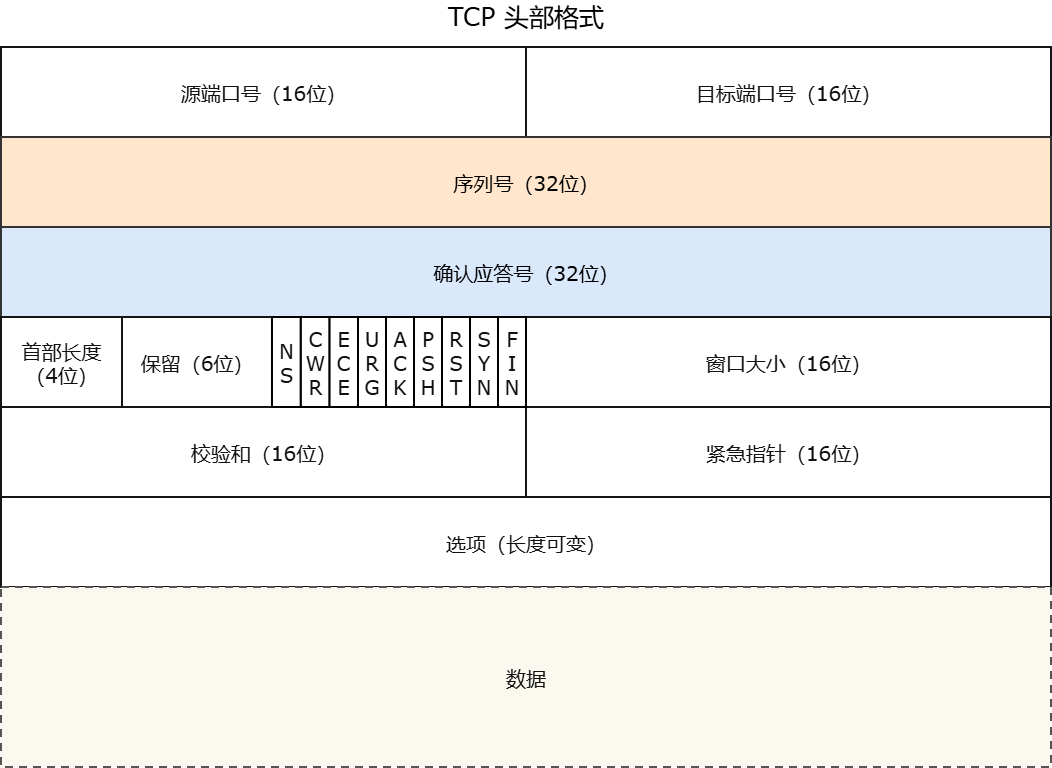

The diagram above was exported from draw.io. Its source (the exported page's mxGraphModel, read from the mxfile embedded in the PNG):
<mxGraphModel dx="1415" dy="853" grid="1" gridSize="1" guides="1" tooltips="1" connect="1" arrows="1" fold="1" page="1" pageScale="1" pageWidth="827" pageHeight="1169" math="0" shadow="0">
  <root>
    <mxCell id="0" />
    <mxCell id="1" parent="0" />
    <mxCell id="KpOz9XUn-IUMbLeQG_Kp-2" parent="1" style="rounded=0;whiteSpace=wrap;html=0;align=center;verticalAlign=middle;fontFamily=Verdana;fontSize=20;fontStyle=0;fontColor=#111111;strokeColor=#151515;strokeWidth=2;fillColor=#FFFFFF;spacing=0;" value="源端口号（16位）" vertex="1">
      <mxGeometry height="90" width="525" x="200" y="207" as="geometry" />
    </mxCell>
    <mxCell id="KpOz9XUn-IUMbLeQG_Kp-3" parent="1" style="rounded=0;whiteSpace=wrap;html=0;align=center;verticalAlign=middle;fontFamily=Verdana;fontSize=20;fontStyle=0;fontColor=#111111;strokeColor=#151515;strokeWidth=2;fillColor=#FFFFFF;spacing=0;" value="目标端口号（16位）" vertex="1">
      <mxGeometry height="90" width="525" x="725" y="207" as="geometry" />
    </mxCell>
    <mxCell id="KpOz9XUn-IUMbLeQG_Kp-4" parent="1" style="rounded=0;whiteSpace=wrap;html=0;align=center;verticalAlign=middle;fontFamily=Verdana;fontSize=20;fontStyle=0;strokeColor=#333333;strokeWidth=2;fillColor=#ffe6cc;spacing=0;" value="序列号（32位）" vertex="1">
      <mxGeometry height="90" width="1050" x="200" y="297" as="geometry" />
    </mxCell>
    <mxCell id="KpOz9XUn-IUMbLeQG_Kp-5" parent="1" style="rounded=0;whiteSpace=wrap;html=0;align=center;verticalAlign=middle;fontFamily=Verdana;fontSize=20;fontStyle=0;strokeColor=#333333;strokeWidth=2;fillColor=#dae8fc;spacing=0;" value="确认应答号（32位）" vertex="1">
      <mxGeometry height="90" width="1050" x="200" y="387" as="geometry" />
    </mxCell>
    <mxCell id="KpOz9XUn-IUMbLeQG_Kp-6" parent="1" style="rounded=0;whiteSpace=wrap;html=0;align=center;verticalAlign=middle;fontFamily=Verdana;fontSize=20;fontStyle=0;fontColor=#111111;strokeColor=#151515;strokeWidth=2;fillColor=#FFFFFF;spacing=0;" value="首部长度&#10;（4位）" vertex="1">
      <mxGeometry height="90" width="121" x="200" y="477" as="geometry" />
    </mxCell>
    <mxCell id="KpOz9XUn-IUMbLeQG_Kp-7" parent="1" style="rounded=0;whiteSpace=wrap;html=0;align=center;verticalAlign=middle;fontFamily=Verdana;fontSize=20;fontStyle=0;fontColor=#111111;strokeColor=#151515;strokeWidth=2;fillColor=#FFFFFF;spacing=0;" value="保留（6位）" vertex="1">
      <mxGeometry height="90" width="149.99" x="321" y="477" as="geometry" />
    </mxCell>
    <mxCell id="KpOz9XUn-IUMbLeQG_Kp-14" parent="1" style="rounded=0;whiteSpace=wrap;html=0;align=center;verticalAlign=middle;fontFamily=Verdana;fontSize=20;fontStyle=0;fontColor=#111111;strokeColor=#151515;strokeWidth=2;fillColor=#FFFFFF;spacing=0;" value="窗口大小（16位）" vertex="1">
      <mxGeometry height="90" width="525" x="725" y="477" as="geometry" />
    </mxCell>
    <mxCell id="KpOz9XUn-IUMbLeQG_Kp-15" parent="1" style="rounded=0;whiteSpace=wrap;html=0;align=center;verticalAlign=middle;fontFamily=Verdana;fontSize=20;fontStyle=0;fontColor=#111111;strokeColor=#151515;strokeWidth=2;fillColor=#FFFFFF;spacing=0;" value="校验和（16位）" vertex="1">
      <mxGeometry height="90" width="525" x="200" y="567" as="geometry" />
    </mxCell>
    <mxCell id="KpOz9XUn-IUMbLeQG_Kp-16" parent="1" style="rounded=0;whiteSpace=wrap;html=0;align=center;verticalAlign=middle;fontFamily=Verdana;fontSize=20;fontStyle=0;fontColor=#111111;strokeColor=#151515;strokeWidth=2;fillColor=#FFFFFF;spacing=0;" value="紧急指针（16位）" vertex="1">
      <mxGeometry height="90" width="525" x="725" y="567" as="geometry" />
    </mxCell>
    <mxCell id="KpOz9XUn-IUMbLeQG_Kp-17" parent="1" style="rounded=0;whiteSpace=wrap;html=0;align=center;verticalAlign=middle;fontFamily=Verdana;fontSize=20;fontStyle=0;fontColor=#111111;strokeColor=#151515;strokeWidth=2;fillColor=#FFFFFF;spacing=0;" value="选项（长度可变）" vertex="1">
      <mxGeometry height="90" width="1050" x="200" y="657" as="geometry" />
    </mxCell>
    <mxCell id="KpOz9XUn-IUMbLeQG_Kp-18" parent="1" style="rounded=0;whiteSpace=wrap;html=0;align=center;verticalAlign=middle;fontFamily=Verdana;fontSize=20;fontStyle=0;fontColor=#111111;strokeColor=#151515;strokeWidth=2;fillColor=#FAF8EF;spacing=0;dashed=1;dashPattern=4 3;strokeColor=#555555;" value="数据" vertex="1">
      <mxGeometry height="180" width="1050" x="200" y="747" as="geometry" />
    </mxCell>
    <mxCell id="dZLkhedffZCg9bKHa80Y-7" parent="1" style="rounded=0;whiteSpace=wrap;html=1;strokeWidth=2;" value="&lt;font style=&quot;font-size: 20px;&quot; face=&quot;Verdana&quot;&gt;&lt;span style=&quot;color: rgb(17, 17, 17);&quot;&gt;F&lt;/span&gt;&lt;br style=&quot;padding: 0px; margin: 0px; color: rgb(17, 17, 17);&quot;&gt;&lt;span style=&quot;color: rgb(17, 17, 17);&quot;&gt;I&lt;/span&gt;&lt;br style=&quot;padding: 0px; margin: 0px; color: rgb(17, 17, 17);&quot;&gt;&lt;span style=&quot;color: rgb(17, 17, 17);&quot;&gt;N&lt;/span&gt;&lt;/font&gt;" vertex="1">
      <mxGeometry height="90" width="28" x="696.9999999999999" y="477" as="geometry" />
    </mxCell>
    <mxCell id="dZLkhedffZCg9bKHa80Y-8" parent="1" style="rounded=0;whiteSpace=wrap;html=1;strokeWidth=2;" value="&lt;font color=&quot;#111111&quot; face=&quot;Verdana&quot;&gt;&lt;span style=&quot;font-size: 20px;&quot;&gt;S&lt;/span&gt;&lt;/font&gt;&lt;div&gt;&lt;font color=&quot;#111111&quot; face=&quot;Verdana&quot;&gt;&lt;span style=&quot;font-size: 20px;&quot;&gt;Y&lt;/span&gt;&lt;/font&gt;&lt;/div&gt;&lt;div&gt;&lt;font color=&quot;#111111&quot; face=&quot;Verdana&quot;&gt;&lt;span style=&quot;font-size: 20px;&quot;&gt;N&lt;/span&gt;&lt;/font&gt;&lt;/div&gt;" vertex="1">
      <mxGeometry height="90" width="28" x="669" y="477" as="geometry" />
    </mxCell>
    <mxCell id="dZLkhedffZCg9bKHa80Y-9" parent="1" style="rounded=0;whiteSpace=wrap;html=1;strokeWidth=2;" value="&lt;font color=&quot;#111111&quot; face=&quot;Verdana&quot;&gt;&lt;span style=&quot;font-size: 20px;&quot;&gt;R&lt;/span&gt;&lt;/font&gt;&lt;div&gt;&lt;font color=&quot;#111111&quot; face=&quot;Verdana&quot;&gt;&lt;span style=&quot;font-size: 20px;&quot;&gt;S&lt;/span&gt;&lt;/font&gt;&lt;/div&gt;&lt;div&gt;&lt;font color=&quot;#111111&quot; face=&quot;Verdana&quot;&gt;&lt;span style=&quot;font-size: 20px;&quot;&gt;T&lt;/span&gt;&lt;/font&gt;&lt;/div&gt;" vertex="1">
      <mxGeometry height="90" width="28" x="641" y="477" as="geometry" />
    </mxCell>
    <mxCell id="dZLkhedffZCg9bKHa80Y-10" parent="1" style="rounded=0;whiteSpace=wrap;html=1;strokeWidth=2;" value="&lt;font color=&quot;#111111&quot; face=&quot;Verdana&quot;&gt;&lt;span style=&quot;font-size: 20px;&quot;&gt;P&lt;/span&gt;&lt;/font&gt;&lt;div&gt;&lt;font color=&quot;#111111&quot; face=&quot;Verdana&quot;&gt;&lt;span style=&quot;font-size: 20px;&quot;&gt;S&lt;/span&gt;&lt;/font&gt;&lt;/div&gt;&lt;div&gt;&lt;font color=&quot;#111111&quot; face=&quot;Verdana&quot;&gt;&lt;span style=&quot;font-size: 20px;&quot;&gt;H&lt;/span&gt;&lt;/font&gt;&lt;/div&gt;" vertex="1">
      <mxGeometry height="90" width="28" x="613" y="477" as="geometry" />
    </mxCell>
    <mxCell id="dZLkhedffZCg9bKHa80Y-11" parent="1" style="rounded=0;whiteSpace=wrap;html=1;strokeWidth=2;" value="&lt;font color=&quot;#111111&quot; face=&quot;Verdana&quot;&gt;&lt;span style=&quot;font-size: 20px;&quot;&gt;A&lt;/span&gt;&lt;/font&gt;&lt;div&gt;&lt;font color=&quot;#111111&quot; face=&quot;Verdana&quot;&gt;&lt;span style=&quot;font-size: 20px;&quot;&gt;C&lt;/span&gt;&lt;/font&gt;&lt;/div&gt;&lt;div&gt;&lt;font color=&quot;#111111&quot; face=&quot;Verdana&quot;&gt;&lt;span style=&quot;font-size: 20px;&quot;&gt;K&lt;/span&gt;&lt;/font&gt;&lt;/div&gt;" vertex="1">
      <mxGeometry height="90" width="28" x="585" y="477" as="geometry" />
    </mxCell>
    <mxCell id="dZLkhedffZCg9bKHa80Y-12" parent="1" style="rounded=0;whiteSpace=wrap;html=1;strokeWidth=2;" value="&lt;font color=&quot;#111111&quot; face=&quot;Verdana&quot;&gt;&lt;span style=&quot;font-size: 20px;&quot;&gt;U&lt;/span&gt;&lt;/font&gt;&lt;div&gt;&lt;font color=&quot;#111111&quot; face=&quot;Verdana&quot;&gt;&lt;span style=&quot;font-size: 20px;&quot;&gt;R&lt;/span&gt;&lt;/font&gt;&lt;/div&gt;&lt;div&gt;&lt;font color=&quot;#111111&quot; face=&quot;Verdana&quot;&gt;&lt;span style=&quot;font-size: 20px;&quot;&gt;G&lt;/span&gt;&lt;/font&gt;&lt;/div&gt;" vertex="1">
      <mxGeometry height="90" width="28" x="557" y="477" as="geometry" />
    </mxCell>
    <mxCell id="dZLkhedffZCg9bKHa80Y-14" parent="1" style="rounded=0;whiteSpace=wrap;html=1;strokeWidth=2;" value="&lt;font color=&quot;#111111&quot; face=&quot;Verdana&quot;&gt;&lt;span style=&quot;font-size: 20px;&quot;&gt;E&lt;/span&gt;&lt;/font&gt;&lt;div&gt;&lt;font color=&quot;#111111&quot; face=&quot;Verdana&quot;&gt;&lt;span style=&quot;font-size: 20px;&quot;&gt;C&lt;/span&gt;&lt;/font&gt;&lt;/div&gt;&lt;div&gt;&lt;font color=&quot;#111111&quot; face=&quot;Verdana&quot;&gt;&lt;span style=&quot;font-size: 20px;&quot;&gt;E&lt;/span&gt;&lt;/font&gt;&lt;/div&gt;" vertex="1">
      <mxGeometry height="90" width="28.667" x="528.33" y="477" as="geometry" />
    </mxCell>
    <mxCell id="dZLkhedffZCg9bKHa80Y-15" parent="1" style="rounded=0;whiteSpace=wrap;html=1;strokeWidth=2;" value="&lt;font color=&quot;#111111&quot; face=&quot;Verdana&quot;&gt;&lt;span style=&quot;font-size: 20px;&quot;&gt;C&lt;/span&gt;&lt;/font&gt;&lt;div&gt;&lt;font color=&quot;#111111&quot; face=&quot;Verdana&quot;&gt;&lt;span style=&quot;font-size: 20px;&quot;&gt;W&lt;/span&gt;&lt;/font&gt;&lt;/div&gt;&lt;div&gt;&lt;font color=&quot;#111111&quot; face=&quot;Verdana&quot;&gt;&lt;span style=&quot;font-size: 20px;&quot;&gt;R&lt;/span&gt;&lt;/font&gt;&lt;/div&gt;" vertex="1">
      <mxGeometry height="90" width="28.667" x="499.65999999999997" y="477" as="geometry" />
    </mxCell>
    <mxCell id="dZLkhedffZCg9bKHa80Y-16" parent="1" style="rounded=0;whiteSpace=wrap;html=1;strokeWidth=2;" value="&lt;font color=&quot;#111111&quot; face=&quot;Verdana&quot;&gt;&lt;span style=&quot;font-size: 20px;&quot;&gt;N&lt;/span&gt;&lt;/font&gt;&lt;div&gt;&lt;font color=&quot;#111111&quot; face=&quot;Verdana&quot;&gt;&lt;span style=&quot;font-size: 20px;&quot;&gt;S&lt;/span&gt;&lt;/font&gt;&lt;/div&gt;" vertex="1">
      <mxGeometry height="90" width="28.667" x="470.99" y="477" as="geometry" />
    </mxCell>
    <mxCell id="dZLkhedffZCg9bKHa80Y-21" parent="1" style="text;html=1;whiteSpace=wrap;strokeColor=none;fillColor=none;align=center;verticalAlign=middle;rounded=0;" value="&lt;font face=&quot;Verdana&quot; style=&quot;font-size: 25px;&quot;&gt;TCP 头部格式&lt;/font&gt;" vertex="1">
      <mxGeometry height="30" width="263.5" x="593.25" y="160" as="geometry" />
    </mxCell>
  </root>
</mxGraphModel>